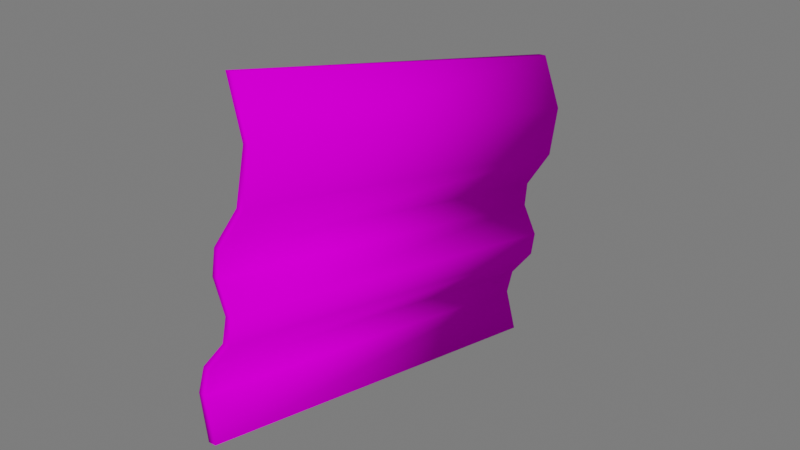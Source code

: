 # Source: Gabarito_musica.blend  (saved by Blender 3.4.6; exported with 4.5.12 LTS)
import bpy
from mathutils import Matrix  # noqa: F401  (used for matrix-valued properties, if any)

bpy.ops.wm.read_factory_settings(use_empty=True)
scene = bpy.context.scene
scene.name = 'Scene'

# ---- collections
col_collection = bpy.data.collections.new('Collection'); scene.collection.children.link(col_collection)
col_luz__camera = bpy.data.collections.new('Luz, camera'); scene.collection.children.link(col_luz__camera)
col_piso = bpy.data.collections.new('Piso'); scene.collection.children.link(col_piso)

# ---- images (referenced by path relative to the original .blend; pixels are not part of the script)
import os
ASSET_DIR = os.environ.get("B2B_ASSET_DIR", "")  # directory of the original .blend (textures are referenced by path, not embedded)
HERE = os.path.dirname(os.path.abspath(__file__))  # packed textures are extracted next to this script under _unpacked/

def load_image(name, relpath, width, height, colorspace="sRGB"):
    """Load a texture the original file referenced (path relative to the .blend, or extracted next to this script)."""
    p = next((c for c in (os.path.join(HERE, relpath), os.path.join(ASSET_DIR, relpath)) if relpath and os.path.exists(c)), "")
    if p:
        img = bpy.data.images.load(p, check_existing=True)
        img.name = name
    else:  # same state as the original file: an image datablock whose file is absent (Cycles renders it pink)
        img = bpy.data.images.new(name, width, height)
        img.source = "FILE"
        img.filepath = "//" + (relpath or name)
    img.colorspace_settings.name = colorspace
    return img
img_atlas_texturas_png = load_image('Atlas_texturas.png', 'Atlas_texturas.png', 1024, 1024, 'sRGB')

# ---- materials (node trees are filled in below, after node groups)
mat_atlas = bpy.data.materials.new('Atlas')
mat_atlas.use_transparent_shadow = False

# ---- material node trees
mat_atlas.use_nodes = True; mat_atlas.node_tree.nodes.clear()
_N = mat_atlas.node_tree.nodes; _L = mat_atlas.node_tree.links
n0 = _N.new('ShaderNodeOutputMaterial'); n0.name = 'Material Output'; n0.location = (300, 300)
n1 = _N.new('ShaderNodeBsdfPrincipled'); n1.name = 'Principled BSDF'; n1.location = (10, 300)
n1.distribution = 'GGX'
n1.subsurface_method = 'RANDOM_WALK_SKIN'
n1.inputs[3].default_value = 1.45
n1.inputs[13].default_value = 0.0
n1.inputs[27].default_value = (0.0, 0.0, 0.0, 1.0)
n1.inputs[28].default_value = 1.0
n2 = _N.new('ShaderNodeTexImage'); n2.name = 'Image Texture'; n2.location = (-449, 225)
n2.image = img_atlas_texturas_png
_L.new(n1.outputs[0], n0.inputs[0])
_L.new(n2.outputs[0], n1.inputs[0])
n0.is_active_output = True

# ---- world
world_world = bpy.data.worlds.new('World'); scene.world = world_world
world_world.use_nodes = True; world_world.node_tree.nodes.clear()
_N = world_world.node_tree.nodes; _L = world_world.node_tree.links
n0 = _N.new('ShaderNodeOutputWorld'); n0.name = 'World Output'; n0.location = (300, 300)
n1 = _N.new('ShaderNodeBackground'); n1.name = 'Background'; n1.location = (10, 300)
n1.inputs[0].default_value = (0.05088, 0.05088, 0.05088, 1.0)
n1.inputs[1].default_value = 3.4
_L.new(n1.outputs[0], n0.inputs[0])
n0.is_active_output = True
world_world.color = (0.05088, 0.05088, 0.05088)
world_world.use_sun_shadow = False
world_world.sun_shadow_jitter_overblur = 0.0

# ---- meshes
me_plane_103 = bpy.data.meshes.new('Plane.103')
me_plane_103.from_pydata([(0.8016, -1.176, 0.1215), (0.8016, 1.176, 0.1215), (-0.8016, -1.176, -2.657e-07), (-0.8016, 1.176, 3.625e-07), (-0.5344, -1.176, 0.1408), (-0.2672, -1.176, 0.1408), (-0.2672, 1.176, 0.1408), (-0.5344, 1.176, 0.1408), (0.06104, -1.176, 0.0422), (-0.06563, -1.176, 0.0346), (0.3282, -1.176, 0.1425), (0.2062, -1.176, 0.1425), (0.6019, -1.176, 0.03073), (0.4734, -1.176, 0.0422), (0.4734, 1.176, 0.0422), (0.6019, 1.176, 0.03073), (0.2062, 1.176, 0.1425), (0.3282, 1.176, 0.1425), (-0.06563, 1.176, 0.0346), (0.06104, 1.176, 0.0422), (0.7997, -1.176, 0.163), (0.7997, 1.176, 0.163), (-0.5363, 1.176, 0.1823), (-0.8035, 1.176, 0.04141), (-0.8035, -1.176, 0.04141), (-0.5363, -1.176, 0.1823), (-0.2691, -1.176, 0.1823), (-0.2691, 1.176, 0.1823), (0.6, 1.176, 0.07214), (0.4714, 1.176, 0.08361), (0.4714, -1.176, 0.08361), (0.6, -1.176, 0.07214), (0.3263, 1.176, 0.1839), (0.2042, 1.176, 0.1839), (0.2042, -1.176, 0.1839), (0.3263, -1.176, 0.1839), (0.05913, 1.176, 0.08361), (-0.06755, 1.176, 0.07602), (-0.06755, -1.176, 0.07602), (0.05913, -1.176, 0.08361)], [], [(4, 2, 3, 7), (0, 12, 15, 1), (13, 10, 17, 14), (11, 8, 19, 16), (5, 4, 7, 6), (14, 15, 12, 13), (16, 17, 10, 11), (18, 19, 8, 9), (9, 5, 6, 18), (25, 22, 23, 24), (20, 21, 28, 31), (30, 29, 32, 35), (34, 33, 36, 39), (26, 27, 22, 25), (29, 30, 31, 28), (33, 34, 35, 32), (37, 38, 39, 36), (38, 37, 27, 26), (5, 9, 38, 26), (18, 6, 27, 37), (11, 10, 35, 34), (8, 11, 34, 39), (0, 1, 21, 20), (15, 14, 29, 28), (16, 19, 36, 33), (7, 3, 23, 22), (19, 18, 37, 36), (10, 13, 30, 35), (3, 2, 24, 23), (13, 12, 31, 30), (14, 17, 32, 29), (2, 4, 25, 24), (9, 8, 39, 38), (12, 0, 20, 31), (4, 5, 26, 25), (17, 16, 33, 32), (1, 15, 28, 21), (6, 7, 22, 27)])
me_plane_103.polygons.foreach_set('use_smooth', [True] * 38)
_uv = me_plane_103.uv_layers.new(name='UVMap')
_uv.uv.foreach_set('vector', [0.4768, 0.08485, 0.4768, 0.08485, 0.4768, 0.08485, 0.4768, 0.08485, 0.4768, 0.08485, 0.4768, 0.08485, 0.4768, 0.08485, 0.4768, 0.08485, 0.4768, 0.08485, 0.4768, 0.08485, 0.4768, 0.08485, 0.4768, 0.08485, 0.4768, 0.08485, 0.4768, 0.08485, 0.4768, 0.08485, 0.4768, 0.08485, 0.4768, 0.08485, 0.4768, 0.08485, 0.4768, 0.08485, 0.4768, 0.08485, 0.4768, 0.08485, 0.4768, 0.08485, 0.4768, 0.08485, 0.4768, 0.08485, 0.4768, 0.08485, 0.4768, 0.08485, 0.4768, 0.08485, 0.4768, 0.08485, 0.4768, 0.08485, 0.4768, 0.08485, 0.4768, 0.08485, 0.4768, 0.08485, 0.4768, 0.08485, 0.4768, 0.08485, 0.4768, 0.08485, 0.4768, 0.08485, 0.001484, 0.4855, 0.1294, 0.4855, 0.1294, 0.4998, 0.001484, 0.4998, 0.001484, 0.4137, 0.1294, 0.4137, 0.1294, 0.4244, 0.001484, 0.4244, 0.001484, 0.4313, 0.1294, 0.4313, 0.1294, 0.4391, 0.001484, 0.4391, 0.001484, 0.4457, 0.1294, 0.4457, 0.1294, 0.4535, 0.001484, 0.4535, 0.001484, 0.4711, 0.1294, 0.4711, 0.1294, 0.4855, 0.001484, 0.4855, 0.1294, 0.4313, 0.001484, 0.4313, 0.001484, 0.4244, 0.1294, 0.4244, 0.1294, 0.4457, 0.001484, 0.4457, 0.001484, 0.4391, 0.1294, 0.4391, 0.1294, 0.4603, 0.001484, 0.4603, 0.001484, 0.4535, 0.1294, 0.4535, 0.001484, 0.4603, 0.1294, 0.4603, 0.1294, 0.4711, 0.001484, 0.4711, 0.001484, 0.4711, 0.001484, 0.4603, 0.001484, 0.4603, 0.001484, 0.4711, 0.1294, 0.4603, 0.1294, 0.4711, 0.1294, 0.4711, 0.1294, 0.4603, 0.001484, 0.4457, 0.001484, 0.4391, 0.001484, 0.4391, 0.001484, 0.4457, 0.001484, 0.4535, 0.001484, 0.4457, 0.001484, 0.4457, 0.001484, 0.4535, 0.001484, 0.4137, 0.1294, 0.4137, 0.1294, 0.4137, 0.001484, 0.4137, 0.1294, 0.4244, 0.1294, 0.4313, 0.1294, 0.4313, 0.1294, 0.4244, 0.1294, 0.4457, 0.1294, 0.4535, 0.1294, 0.4535, 0.1294, 0.4457, 0.1294, 0.4855, 0.1294, 0.4998, 0.1294, 0.4998, 0.1294, 0.4855, 0.1294, 0.4535, 0.1294, 0.4603, 0.1294, 0.4603, 0.1294, 0.4535, 0.001484, 0.4391, 0.001484, 0.4313, 0.001484, 0.4313, 0.001484, 0.4391, 0.1294, 0.4998, 0.001484, 0.4998, 0.001484, 0.4998, 0.1294, 0.4998, 0.001484, 0.4313, 0.001484, 0.4244, 0.001484, 0.4244, 0.001484, 0.4313, 0.1294, 0.4313, 0.1294, 0.4391, 0.1294, 0.4391, 0.1294, 0.4313, 0.001484, 0.4998, 0.001484, 0.4855, 0.001484, 0.4855, 0.001484, 0.4998, 0.001484, 0.4603, 0.001484, 0.4535, 0.001484, 0.4535, 0.001484, 0.4603, 0.001484, 0.4244, 0.001484, 0.4137, 0.001484, 0.4137, 0.001484, 0.4244, 0.001484, 0.4855, 0.001484, 0.4711, 0.001484, 0.4711, 0.001484, 0.4855, 0.1294, 0.4391, 0.1294, 0.4457, 0.1294, 0.4457, 0.1294, 0.4391, 0.1294, 0.4137, 0.1294, 0.4244, 0.1294, 0.4244, 0.1294, 0.4137, 0.1294, 0.4711, 0.1294, 0.4855, 0.1294, 0.4855, 0.1294, 0.4711])
me_plane_103.materials.append(mat_atlas)
me_plane_103.update()

# ---- objects
ob_plane_121 = bpy.data.objects.new('Plane.121', me_plane_103)

# ---- transforms, parenting, visibility, modifiers, constraints
ob_plane_121.location = (-0.2338, 0.09185, 5.548)
ob_plane_121.rotation_euler = (-1.571, 1.348, -1.571)
ob_plane_121.scale = (2.904, 2.904, 2.904)

# ---- collection membership
col_piso.objects.link(ob_plane_121)

# ---- scene / render settings (as saved in the file)
scene.frame_start = 1; scene.frame_end = 34; scene.frame_set(11)
scene.render.engine = 'BLENDER_EEVEE_NEXT'
scene.cycles.sampling_pattern = 'TABULATED_SOBOL'
scene.cycles.use_light_tree = False
scene.view_settings.view_transform = 'Filmic'
bpy.context.view_layer.update()

# ---- added for rendering (the .blend has no active camera and no usable light): camera, sun
cam_auto = bpy.data.cameras.new('AutoCamera')
cam_auto.lens = 50.0
cam_auto.sensor_width = 36.0
cam_auto.clip_end = 1000.0
ob_auto_camera = bpy.data.objects.new('AutoCamera', cam_auto)
scene.collection.objects.link(ob_auto_camera)
ob_auto_camera.location = (9.10338, -10.7917, 12.8066)
ob_auto_camera.rotation_euler = (1.09748, -7.21219e-08, 0.694738)
scene.camera = ob_auto_camera
light_auto_sun = bpy.data.lights.new('AutoSun', 'SUN')
light_auto_sun.energy = 3.0
light_auto_sun.angle = 0.0523599
ob_auto_sun = bpy.data.objects.new('AutoSun', light_auto_sun)
scene.collection.objects.link(ob_auto_sun)
ob_auto_sun.rotation_euler = (0.872665, 0.174533, 0.523599)
bpy.context.view_layer.update()
